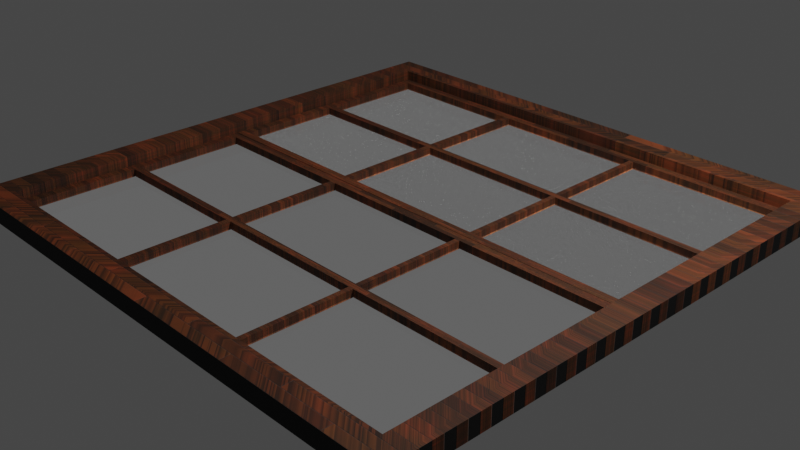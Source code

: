 # Source: window.blend  (saved by Blender 2.93.20; exported with 4.5.12 LTS)
import bpy
from mathutils import Matrix  # noqa: F401  (used for matrix-valued properties, if any)

bpy.ops.wm.read_factory_settings(use_empty=True)
scene = bpy.context.scene
scene.name = 'Scene'

# ---- collections
col_collection = bpy.data.collections.new('Collection'); scene.collection.children.link(col_collection)

# ---- materials (node trees are filled in below, after node groups)
mat_wood = bpy.data.materials.new('wood')
mat_wood.alpha_threshold = 0.0
mat_wood.use_transparent_shadow = False
mat_wood.diffuse_color = (0.4309, 0.1557, 0.08614, 1.0)
mat_wood.roughness = 0.5
mat_glow_glass = bpy.data.materials.new('Glow Glass')
mat_glow_glass.surface_render_method = 'BLENDED'
mat_glow_glass.blend_method = 'BLEND'
mat_glow_glass.use_raytrace_refraction = True
mat_glow_glass.use_screen_refraction = True
mat_glow_glass.use_sss_translucency = True
mat_glow_glass.refraction_depth = 0.1
mat_glow_glass.thickness_mode = 'SLAB'
mat_glow_glass.use_thickness_from_shadow = True
mat_glow_glass.roughness = 0.25

# ---- node groups
ng_math_root = bpy.data.node_groups.new('Math.Root', 'ShaderNodeTree')
_s = ng_math_root.interface.new_socket(name='Value', in_out='OUTPUT', socket_type='NodeSocketFloat')
_s.min_value = 0.0
_s.max_value = 0.0
_s = ng_math_root.interface.new_socket(name='Value', in_out='INPUT', socket_type='NodeSocketFloat')
_s.default_value = 0.5
_s.min_value = -1e+04
_s.max_value = 1e+04
_s = ng_math_root.interface.new_socket(name='Root', in_out='INPUT', socket_type='NodeSocketFloat')
_s.default_value = 0.5
_s.min_value = -1e+04
_s.max_value = 1e+04
_N = ng_math_root.nodes; _L = ng_math_root.links
n0 = _N.new('ShaderNodeMath'); n0.name = 'Math.001'; n0.location = (-109, -59)
n0.operation = 'DIVIDE'
n0.inputs[0].default_value = 1.0
n0.inputs[2].default_value = 0.0
n1 = _N.new('ShaderNodeMath'); n1.name = 'Math.002'; n1.location = (109, 59)
n1.operation = 'POWER'
n1.inputs[2].default_value = 0.0
n2 = _N.new('NodeGroupOutput'); n2.name = 'Group Output'; n2.location = (309, 0)
n3 = _N.new('NodeGroupInput'); n3.name = 'Group Input'; n3.location = (-309, 0)
_L.new(n0.outputs[0], n1.inputs[1])
_L.new(n3.outputs[0], n1.inputs[0])
_L.new(n3.outputs[1], n0.inputs[1])
_L.new(n1.outputs[0], n2.inputs[0])
n2.is_active_output = True
ng_pbr_fresnel = bpy.data.node_groups.new('PBR.Fresnel', 'ShaderNodeTree')
_s = ng_pbr_fresnel.interface.new_socket(name='Output', in_out='OUTPUT', socket_type='NodeSocketFloat')
_s = ng_pbr_fresnel.interface.new_socket(name='Fresnel Power', in_out='INPUT', socket_type='NodeSocketFloat')
_s.default_value = 5.0
_s.min_value = -1e+04
_s.max_value = 1e+04
_s = ng_pbr_fresnel.interface.new_socket(name='F-0', in_out='INPUT', socket_type='NodeSocketFloat')
_s.default_value = 0.04
_s.min_value = 0.0
_s.max_value = 1.0
_s = ng_pbr_fresnel.interface.new_socket(name='Roughness', in_out='INPUT', socket_type='NodeSocketFloat')
_s.min_value = 0.0
_s.max_value = 1.0
_s = ng_pbr_fresnel.interface.new_socket(name='Normal', in_out='INPUT', socket_type='NodeSocketVector')
_s.min_value = 0.0
_s.max_value = -1.0
_s.hide_value = True
_N = ng_pbr_fresnel.nodes; _L = ng_pbr_fresnel.links
n0 = _N.new('NodeReroute'); n0.name = 'Reroute.002'; n0.location = (15, -71)
n0.width = 16
n0.socket_idname = 'NodeSocketFloat'
n1 = _N.new('ShaderNodeMath'); n1.name = 'Math'; n1.location = (-48, 146)
n1.operation = 'POWER'
n1.inputs[2].default_value = 0.0
n2 = _N.new('ShaderNodeMix'); n2.name = 'Mix'; n2.location = (198, -21)
n2.hide = True
n2.data_type = 'RGBA'
n2.inputs[7].default_value = (1.0, 1.0, 1.0, 1.0)
n3 = _N.new('ShaderNodeMix'); n3.name = 'Mix.001'; n3.location = (325, -54)
n3.hide = True
n3.data_type = 'RGBA'
n4 = _N.new('ShaderNodeGroup'); n4.name = 'Group'; n4.location = (97, -146)
n4.node_tree = ng_math_root
n5 = _N.new('NodeGroupOutput'); n5.name = 'Group Output'; n5.location = (507, -33)
n6 = _N.new('ShaderNodeLayerWeight'); n6.name = 'Layer Weight'; n6.location = (-254, 93)
n7 = _N.new('NodeGroupInput'); n7.name = 'Group Input'; n7.location = (-458, -105)
_L.new(n6.outputs[1], n1.inputs[0])
_L.new(n1.outputs[0], n2.inputs[0])
_L.new(n2.outputs[2], n3.inputs[6])
_L.new(n4.outputs[0], n3.inputs[0])
_L.new(n0.outputs[0], n2.inputs[6])
_L.new(n0.outputs[0], n3.inputs[7])
_L.new(n7.outputs[1], n0.inputs[0])
_L.new(n7.outputs[2], n4.inputs[0])
_L.new(n7.outputs[0], n1.inputs[1])
_L.new(n7.outputs[0], n4.inputs[1])
_L.new(n3.outputs[2], n5.inputs[0])
_L.new(n7.outputs[3], n6.inputs[1])
n5.is_active_output = True
ng_specularlayer = bpy.data.node_groups.new('SpecularLayer', 'ShaderNodeTree')
_s = ng_specularlayer.interface.new_socket(name='Shader', in_out='OUTPUT', socket_type='NodeSocketShader')
_s = ng_specularlayer.interface.new_socket(name='Shader', in_out='INPUT', socket_type='NodeSocketShader')
_s = ng_specularlayer.interface.new_socket(name='Roughness', in_out='INPUT', socket_type='NodeSocketFloat')
_s.min_value = 0.0
_s.max_value = 1.0
_s = ng_specularlayer.interface.new_socket(name='Normal', in_out='INPUT', socket_type='NodeSocketVector')
_s.min_value = 0.0
_s.max_value = -1.0
_s.hide_value = True
_N = ng_specularlayer.nodes; _L = ng_specularlayer.links
n0 = _N.new('ShaderNodeBsdfAnisotropic'); n0.name = 'Glossy BSDF'; n0.location = (-136, -55)
n0.distribution = 'GGX'
n0.inputs[0].default_value = (1.0, 1.0, 1.0, 1.0)
n1 = _N.new('NodeReroute'); n1.name = 'Reroute'; n1.location = (-170, -102)
n1.width = 16
n1.socket_idname = 'NodeSocketVector'
n2 = _N.new('NodeReroute'); n2.name = 'Reroute.001'; n2.location = (-169, -70)
n2.width = 16
n2.socket_idname = 'NodeSocketFloat'
n3 = _N.new('NodeGroupOutput'); n3.name = 'Group Output'; n3.location = (224, -1)
n4 = _N.new('ShaderNodeMixShader'); n4.name = 'Mix Shader'; n4.location = (77, -22)
n4.hide = True
n5 = _N.new('ShaderNodeGroup'); n5.name = 'Group.001'; n5.location = (-136, 127)
n5.width = 145
n5.node_tree = ng_pbr_fresnel
n5.inputs[0].default_value = 5.0
n5.inputs[1].default_value = 0.04
n6 = _N.new('NodeGroupInput'); n6.name = 'Group Input'; n6.location = (-382, 0)
n7 = _N.new('ShaderNodeMath'); n7.name = 'Math'; n7.location = (-153, -63)
n7.operation = 'POWER'
_L.new(n4.outputs[0], n3.inputs[0])
_L.new(n5.outputs[0], n4.inputs[0])
_L.new(n0.outputs[0], n4.inputs[2])
_L.new(n2.outputs[0], n5.inputs[2])
_L.new(n1.outputs[0], n5.inputs[3])
_L.new(n1.outputs[0], n0.inputs[4])
_L.new(n6.outputs[2], n1.inputs[0])
_L.new(n6.outputs[1], n2.inputs[0])
_L.new(n6.outputs[0], n4.inputs[1])
_L.new(n2.outputs[0], n7.inputs[0])
_L.new(n7.outputs[0], n0.inputs[1])
n3.is_active_output = True
ng_pbr__specular_setup = bpy.data.node_groups.new('PBR (Specular Setup)', 'ShaderNodeTree')
_s = ng_pbr__specular_setup.interface.new_socket(name='Shader', in_out='OUTPUT', socket_type='NodeSocketShader')
_s = ng_pbr__specular_setup.interface.new_socket(name='Volume', in_out='OUTPUT', socket_type='NodeSocketShader')
_s = ng_pbr__specular_setup.interface.new_socket(name='Base Color', in_out='INPUT', socket_type='NodeSocketColor')
_s.default_value = (1.0, 1.0, 1.0, 1.0)
_s = ng_pbr__specular_setup.interface.new_socket(name='Use Specular %', in_out='INPUT', socket_type='NodeSocketFloat')
_s.subtype = 'FACTOR'
_s.min_value = 0.0
_s.max_value = 100.0
_s = ng_pbr__specular_setup.interface.new_socket(name='Specular Color', in_out='INPUT', socket_type='NodeSocketColor')
_s.default_value = (1.0, 1.0, 1.0, 1.0)
_s = ng_pbr__specular_setup.interface.new_socket(name='Use Refraction %', in_out='INPUT', socket_type='NodeSocketFloat')
_s.subtype = 'FACTOR'
_s.min_value = 0.0
_s.max_value = 100.0
_s = ng_pbr__specular_setup.interface.new_socket(name='Refraction Color', in_out='INPUT', socket_type='NodeSocketColor')
_s.default_value = (1.0, 1.0, 1.0, 1.0)
_s = ng_pbr__specular_setup.interface.new_socket(name='IOR', in_out='INPUT', socket_type='NodeSocketFloat')
_s.default_value = 1.45
_s.min_value = 1.0
_s.max_value = 2.42
_s = ng_pbr__specular_setup.interface.new_socket(name='Roughness %', in_out='INPUT', socket_type='NodeSocketFloat')
_s.subtype = 'FACTOR'
_s.min_value = 0.0
_s.max_value = 100.0
_s = ng_pbr__specular_setup.interface.new_socket(name='Normal', in_out='INPUT', socket_type='NodeSocketVector')
_s.min_value = 0.0
_s.max_value = -1.0
_s.hide_value = True
_s = ng_pbr__specular_setup.interface.new_socket(name='Coat Roughness %', in_out='INPUT', socket_type='NodeSocketFloat')
_s.subtype = 'FACTOR'
_s.min_value = 0.0
_s.max_value = 100.0
_s = ng_pbr__specular_setup.interface.new_socket(name='Coat Normal', in_out='INPUT', socket_type='NodeSocketVector')
_s.min_value = 0.0
_s.max_value = -1.0
_s.hide_value = True
_s = ng_pbr__specular_setup.interface.new_socket(name='Volume Color', in_out='INPUT', socket_type='NodeSocketColor')
_s.default_value = (1.0, 1.0, 1.0, 1.0)
_s = ng_pbr__specular_setup.interface.new_socket(name='Volume Density %', in_out='INPUT', socket_type='NodeSocketFloat')
_s.subtype = 'FACTOR'
_s.min_value = 0.0
_s.max_value = 100.0
_N = ng_pbr__specular_setup.nodes; _L = ng_pbr__specular_setup.links
n0 = _N.new('ShaderNodeMath'); n0.name = 'Math.002'; n0.location = (-831, 3)
n0.label = 'Percent'
n0.hide = True
n0.operation = 'DIVIDE'
n0.inputs[1].default_value = 100.0
n0.inputs[2].default_value = 0.0
n1 = _N.new('ShaderNodeBsdfRefraction'); n1.name = 'Refraction BSDF'; n1.location = (-605, 101)
n1.width = 160
n2 = _N.new('ShaderNodeBsdfDiffuse'); n2.name = 'Diffuse BSDF'; n2.location = (-605, 403)
n2.width = 160
n3 = _N.new('ShaderNodeBsdfAnisotropic'); n3.name = 'Glossy BSDF'; n3.location = (-605, 262)
n3.width = 160
n3.distribution = 'GGX'
n4 = _N.new('NodeReroute'); n4.name = 'Reroute.002'; n4.location = (-719, 36)
n4.width = 16
n4.socket_idname = 'NodeSocketFloat'
n5 = _N.new('NodeReroute'); n5.name = 'Reroute'; n5.location = (-719, -71)
n5.width = 16
n5.socket_idname = 'NodeSocketFloat'
n6 = _N.new('NodeReroute'); n6.name = 'Reroute.004'; n6.location = (-719, -114)
n6.width = 16
n6.socket_idname = 'NodeSocketFloat'
n7 = _N.new('ShaderNodeMixShader'); n7.name = 'Specular Factor'; n7.location = (-403, 101)
n7.label = 'Specular Factor'
n8 = _N.new('ShaderNodeGroup'); n8.name = 'Group'; n8.location = (0, 101)
n8.width = 163
n8.node_tree = ng_specularlayer
n9 = _N.new('ShaderNodeMixShader'); n9.name = 'Refraction Factor'; n9.location = (-202, 101)
n9.label = 'Refraction Factor'
n10 = _N.new('NodeReroute'); n10.name = 'Reroute.001'; n10.location = (-719, -8)
n10.width = 16
n10.socket_idname = 'NodeSocketFloat'
n11 = _N.new('ShaderNodeMath'); n11.name = 'Math'; n11.location = (-830, -61)
n11.label = 'Percent'
n11.hide = True
n11.operation = 'DIVIDE'
n11.inputs[1].default_value = 100.0
n11.inputs[2].default_value = 0.0
n12 = _N.new('ShaderNodeMath'); n12.name = 'Math.001'; n12.location = (-829, 47)
n12.label = 'Percent'
n12.hide = True
n12.operation = 'DIVIDE'
n12.inputs[1].default_value = 100.0
n12.inputs[2].default_value = 0.0
n13 = _N.new('ShaderNodeMath'); n13.name = 'Math.004'; n13.location = (-830, -104)
n13.label = 'Percent'
n13.hide = True
n13.operation = 'DIVIDE'
n13.inputs[1].default_value = 100.0
n13.inputs[2].default_value = 0.0
n14 = _N.new('ShaderNodeVolumeAbsorption'); n14.name = 'Volume Absorption'; n14.location = (-605, -101)
n15 = _N.new('NodeGroupInput'); n15.name = 'Group Input'; n15.location = (-1008, 101)
n16 = _N.new('NodeReroute'); n16.name = 'Reroute.003'; n16.location = (-719, -177)
n16.width = 16
n16.socket_idname = 'NodeSocketFloat'
n17 = _N.new('ShaderNodeMath'); n17.name = 'Math.003'; n17.location = (-830, -167)
n17.label = 'Percent'
n17.hide = True
n17.operation = 'DIVIDE'
n17.inputs[1].default_value = 100.0
n17.inputs[2].default_value = 0.0
n18 = _N.new('NodeGroupOutput'); n18.name = 'Group Output'; n18.location = (229, 98)
n19 = _N.new('ShaderNodeMath'); n19.name = 'Math.005'; n19.location = (-662, 15)
n19.operation = 'POWER'
n20 = _N.new('ShaderNodeMath'); n20.name = 'Math.006'; n20.location = (-662, 96)
n20.operation = 'POWER'
_L.new(n9.outputs[0], n8.inputs[0])
_L.new(n15.outputs[7], n2.inputs[2])
_L.new(n15.outputs[2], n3.inputs[0])
_L.new(n15.outputs[0], n2.inputs[0])
_L.new(n15.outputs[7], n3.inputs[4])
_L.new(n15.outputs[7], n1.inputs[3])
_L.new(n15.outputs[9], n8.inputs[2])
_L.new(n2.outputs[0], n7.inputs[1])
_L.new(n1.outputs[0], n9.inputs[2])
_L.new(n7.outputs[0], n9.inputs[1])
_L.new(n3.outputs[0], n7.inputs[2])
_L.new(n15.outputs[5], n1.inputs[2])
_L.new(n15.outputs[4], n1.inputs[0])
_L.new(n5.outputs[0], n2.inputs[1])
_L.new(n12.outputs[0], n4.inputs[0])
_L.new(n17.outputs[0], n16.inputs[0])
_L.new(n11.outputs[0], n5.inputs[0])
_L.new(n4.outputs[0], n7.inputs[0])
_L.new(n0.outputs[0], n10.inputs[0])
_L.new(n13.outputs[0], n6.inputs[0])
_L.new(n6.outputs[0], n8.inputs[1])
_L.new(n10.outputs[0], n9.inputs[0])
_L.new(n15.outputs[1], n12.inputs[0])
_L.new(n15.outputs[3], n0.inputs[0])
_L.new(n15.outputs[6], n11.inputs[0])
_L.new(n15.outputs[8], n13.inputs[0])
_L.new(n15.outputs[10], n14.inputs[0])
_L.new(n15.outputs[11], n17.inputs[0])
_L.new(n16.outputs[0], n14.inputs[1])
_L.new(n8.outputs[0], n18.inputs[0])
_L.new(n14.outputs[0], n18.inputs[1])
_L.new(n5.outputs[0], n19.inputs[0])
_L.new(n19.outputs[0], n1.inputs[1])
_L.new(n5.outputs[0], n20.inputs[0])
_L.new(n20.outputs[0], n3.inputs[1])
n18.is_active_output = True
ng_wood_texture = bpy.data.node_groups.new('Wood Texture', 'ShaderNodeTree')
_s = ng_wood_texture.interface.new_socket(name='Color', in_out='OUTPUT', socket_type='NodeSocketColor')
_s.default_value = (0.0, 0.0, 0.0, 0.0)
_s = ng_wood_texture.interface.new_socket(name='Bump', in_out='OUTPUT', socket_type='NodeSocketVector')
_s.min_value = 0.0
_s.max_value = 0.0
_s = ng_wood_texture.interface.new_socket(name='Dirt', in_out='INPUT', socket_type='NodeSocketFloat')
_s.subtype = 'FACTOR'
_s.default_value = 1.0
_s.min_value = 0.0
_s.max_value = 1.0
_s = ng_wood_texture.interface.new_socket(name='Planks', in_out='INPUT', socket_type='NodeSocketFloat')
_s.subtype = 'FACTOR'
_s.min_value = 0.0
_s.max_value = 1.0
_N = ng_wood_texture.nodes; _L = ng_wood_texture.links
n0 = _N.new('ShaderNodeMix'); n0.name = 'Mix.001'; n0.location = (147, 52)
n0.hide = True
n0.data_type = 'RGBA'
n0.blend_type = 'DODGE'
n1 = _N.new('NodeGroupOutput'); n1.name = 'Group Output'; n1.location = (951, 18)
n2 = _N.new('ShaderNodeTexCoord'); n2.name = 'Texture Coordinate'; n2.location = (-722, 222)
n3 = _N.new('ShaderNodeValToRGB'); n3.name = 'ColorRamp.001'; n3.location = (1, 84)
n3.hide = True
while len(n3.color_ramp.elements) > 1: n3.color_ramp.elements.remove(n3.color_ramp.elements[-1])
n3.color_ramp.elements[0].position = 0.0; n3.color_ramp.elements[0].color = (0.03423, 0.0101, 0.003883, 1.0)
_e = n3.color_ramp.elements.new(0.04067); _e.color = (0.2327, 0.05816, 0.01663, 1.0)
_e = n3.color_ramp.elements.new(0.1774); _e.color = (0.07336, 0.02137, 0.006384, 1.0)
_e = n3.color_ramp.elements.new(0.2093); _e.color = (0.2087, 0.05926, 0.01438, 1.0)
_e = n3.color_ramp.elements.new(0.3324); _e.color = (0.08101, 0.02333, 0.005606, 1.0)
_e = n3.color_ramp.elements.new(0.3594); _e.color = (0.1533, 0.045, 0.01067, 1.0)
_e = n3.color_ramp.elements.new(0.4951); _e.color = (0.06267, 0.02125, 0.005848, 1.0)
_e = n3.color_ramp.elements.new(0.5172); _e.color = (0.1794, 0.0569, 0.01213, 1.0)
_e = n3.color_ramp.elements.new(0.6441); _e.color = (0.04605, 0.0144, 0.002863, 1.0)
_e = n3.color_ramp.elements.new(0.6654); _e.color = (0.1701, 0.05495, 0.01158, 1.0)
_e = n3.color_ramp.elements.new(0.7959); _e.color = (0.04417, 0.01735, 0.00475, 1.0)
_e = n3.color_ramp.elements.new(0.8302); _e.color = (0.147, 0.04374, 0.01033, 1.0)
_e = n3.color_ramp.elements.new(0.9214); _e.color = (0.02933, 0.01055, 0.003547, 1.0)
_e = n3.color_ramp.elements.new(0.9413); _e.color = (0.1617, 0.047, 0.01068, 1.0)
n4 = _N.new('ShaderNodeValToRGB'); n4.name = 'ColorRamp.004'; n4.location = (9, 26)
n4.hide = True
while len(n4.color_ramp.elements) > 1: n4.color_ramp.elements.remove(n4.color_ramp.elements[-1])
n4.color_ramp.elements[0].position = 0.3057; n4.color_ramp.elements[0].color = (0.03173, 0.1249, 0.01327, 1.0)
_e = n4.color_ramp.elements.new(0.786); _e.color = (0.6152, 0.2719, 0.047, 1.0)
n5 = _N.new('ShaderNodeTexNoise'); n5.name = 'Noise Texture.001'; n5.location = (-119, 8)
n5.label = 'Dirt'
n5.hide = True
n5.inputs[2].default_value = 10.4
n5.inputs[3].default_value = 16.0
n6 = _N.new('ShaderNodeValToRGB'); n6.name = 'ColorRamp'; n6.location = (-119, 89)
n6.width = 320
n6.hide = True
while len(n6.color_ramp.elements) > 1: n6.color_ramp.elements.remove(n6.color_ramp.elements[-1])
n6.color_ramp.elements[0].position = 0.1853; n6.color_ramp.elements[0].color = (0.0, 0.0, 0.0, 1.0)
_e = n6.color_ramp.elements.new(0.2049); _e.color = (1.0, 1.0, 1.0, 1.0)
_e = n6.color_ramp.elements.new(0.2271); _e.color = (0.0, 0.0, 0.0, 1.0)
_e = n6.color_ramp.elements.new(0.2445); _e.color = (1.0, 1.0, 1.0, 1.0)
_e = n6.color_ramp.elements.new(0.2587); _e.color = (1.0, 1.0, 1.0, 1.0)
_e = n6.color_ramp.elements.new(0.2601); _e.color = (0.0, 0.0, 0.0, 1.0)
_e = n6.color_ramp.elements.new(0.2751); _e.color = (1.0, 1.0, 1.0, 1.0)
_e = n6.color_ramp.elements.new(0.2863); _e.color = (0.0, 0.0, 0.0, 1.0)
_e = n6.color_ramp.elements.new(0.3006); _e.color = (1.0, 1.0, 1.0, 1.0)
_e = n6.color_ramp.elements.new(0.3195); _e.color = (0.0, 0.0, 0.0, 1.0)
_e = n6.color_ramp.elements.new(0.3384); _e.color = (1.0, 1.0, 1.0, 1.0)
_e = n6.color_ramp.elements.new(0.3539); _e.color = (0.0, 0.0, 0.0, 1.0)
_e = n6.color_ramp.elements.new(0.3761); _e.color = (1.0, 1.0, 1.0, 1.0)
_e = n6.color_ramp.elements.new(0.3932); _e.color = (0.0, 0.0, 0.0, 1.0)
_e = n6.color_ramp.elements.new(0.4103); _e.color = (1.0, 1.0, 1.0, 1.0)
_e = n6.color_ramp.elements.new(0.4427); _e.color = (0.0, 0.0, 0.0, 1.0)
_e = n6.color_ramp.elements.new(0.4687); _e.color = (1.0, 1.0, 1.0, 1.0)
_e = n6.color_ramp.elements.new(0.4983); _e.color = (0.0, 0.0, 0.0, 1.0)
_e = n6.color_ramp.elements.new(0.528); _e.color = (1.0, 1.0, 1.0, 1.0)
_e = n6.color_ramp.elements.new(0.5576); _e.color = (0.0, 0.0, 0.0, 1.0)
_e = n6.color_ramp.elements.new(0.5872); _e.color = (1.0, 1.0, 1.0, 1.0)
_e = n6.color_ramp.elements.new(0.62); _e.color = (0.0, 0.0, 0.0, 1.0)
_e = n6.color_ramp.elements.new(0.656); _e.color = (1.0, 1.0, 1.0, 1.0)
_e = n6.color_ramp.elements.new(0.6888); _e.color = (0.0, 0.0, 0.0, 1.0)
_e = n6.color_ramp.elements.new(0.7216); _e.color = (1.0, 1.0, 1.0, 1.0)
_e = n6.color_ramp.elements.new(0.7544); _e.color = (0.0, 0.0, 0.0, 1.0)
_e = n6.color_ramp.elements.new(0.7872); _e.color = (1.0, 1.0, 1.0, 1.0)
_e = n6.color_ramp.elements.new(0.8264); _e.color = (0.0, 0.0, 0.0, 1.0)
_e = n6.color_ramp.elements.new(0.8688); _e.color = (1.0, 1.0, 1.0, 1.0)
_e = n6.color_ramp.elements.new(0.9016); _e.color = (0.0, 0.0, 0.0, 1.0)
_e = n6.color_ramp.elements.new(0.9472); _e.color = (1.0, 1.0, 1.0, 1.0)
_e = n6.color_ramp.elements.new(1.0); _e.color = (0.0, 0.0, 0.0, 1.0)
n7 = _N.new('ShaderNodeTexNoise'); n7.name = 'Noise Texture'; n7.location = (-230, 112)
n7.label = 'Wood'
n7.hide = True
n7.inputs[2].default_value = 12.7
n7.inputs[3].default_value = 16.0
n8 = _N.new('ShaderNodeMapping'); n8.name = 'Mapping'; n8.location = (-333, 138)
n8.hide = True
n8.vector_type = 'TEXTURE'
n8.inputs[3].default_value = (8.9, 1.0, 1.0)
n9 = _N.new('ShaderNodeMix'); n9.name = 'Mix.004'; n9.location = (-426, 161)
n9.hide = True
n9.data_type = 'RGBA'
n10 = _N.new('ShaderNodeMix'); n10.name = 'Mix'; n10.location = (285, 8)
n10.hide = True
n10.data_type = 'RGBA'
n10.blend_type = 'MULTIPLY'
n11 = _N.new('ShaderNodeValToRGB'); n11.name = 'ColorRamp.003'; n11.location = (399, -11)
n11.hide = True
while len(n11.color_ramp.elements) > 1: n11.color_ramp.elements.remove(n11.color_ramp.elements[-1])
n11.color_ramp.elements[0].position = 0.0; n11.color_ramp.elements[0].color = (0.0, 0.0, 0.0, 1.0)
_e = n11.color_ramp.elements.new(0.1561); _e.color = (0.05761, 0.05761, 0.05761, 1.0)
_e = n11.color_ramp.elements.new(0.1987); _e.color = (0.5, 0.5, 0.5, 1.0)
_e = n11.color_ramp.elements.new(1.0); _e.color = (1.0, 1.0, 1.0, 1.0)
n12 = _N.new('ShaderNodeValToRGB'); n12.name = 'ColorRamp.002'; n12.location = (420, -102)
n12.hide = True
while len(n12.color_ramp.elements) > 1: n12.color_ramp.elements.remove(n12.color_ramp.elements[-1])
n12.color_ramp.elements[0].position = 0.0; n12.color_ramp.elements[0].color = (1.0, 1.0, 1.0, 1.0)
_e = n12.color_ramp.elements.new(0.1703); _e.color = (0.0, 0.0, 0.0, 1.0)
n13 = _N.new('ShaderNodeMix'); n13.name = 'Mix.002'; n13.location = (539, -42)
n13.hide = True
n13.data_type = 'RGBA'
n14 = _N.new('ShaderNodeMix'); n14.name = 'Mix.003'; n14.location = (662, -80)
n14.hide = True
n14.data_type = 'RGBA'
n14.blend_type = 'MULTIPLY'
n15 = _N.new('ShaderNodeBump'); n15.name = 'Bump.001'; n15.location = (796, -32)
n15.hide = True
n15.inputs[0].default_value = 0.5
n15.inputs[1].default_value = 0.1
n15.inputs[2].default_value = 1.0
n16 = _N.new('ShaderNodeMath'); n16.name = 'Math'; n16.location = (-538, 188)
n16.label = '/2'
n16.hide = True
n16.operation = 'DIVIDE'
n16.inputs[1].default_value = 2.0
n16.inputs[2].default_value = 0.0
n17 = _N.new('ShaderNodeMath'); n17.name = 'Math.001'; n17.location = (254, -34)
n17.label = '/2'
n17.hide = True
n17.operation = 'DIVIDE'
n17.inputs[1].default_value = 2.0
n17.inputs[2].default_value = 0.0
n18 = _N.new('ShaderNodeMath'); n18.name = 'Math.002'; n18.location = (263, -73)
n18.label = '/2'
n18.hide = True
n18.operation = 'DIVIDE'
n18.inputs[1].default_value = 2.0
n18.inputs[2].default_value = 0.0
n19 = _N.new('ShaderNodeTexBrick'); n19.name = 'Brick Texture'; n19.location = (-729, -132)
n19.inputs[2].default_value = (0.2759, 0.2759, 0.2759, 1.0)
n19.inputs[5].default_value = 0.001
n19.inputs[6].default_value = 0.0
n19.inputs[8].default_value = 1.0
n19.inputs[9].default_value = 0.1
n20 = _N.new('NodeGroupInput'); n20.name = 'Group Input'; n20.location = (-721, -18)
_L.new(n7.outputs[0], n6.inputs[0])
_L.new(n8.outputs[0], n7.inputs[0])
_L.new(n6.outputs[0], n3.inputs[0])
_L.new(n3.outputs[0], n0.inputs[6])
_L.new(n5.outputs[0], n4.inputs[0])
_L.new(n4.outputs[0], n0.inputs[7])
_L.new(n20.outputs[0], n0.inputs[0])
_L.new(n0.outputs[2], n10.inputs[6])
_L.new(n19.outputs[0], n10.inputs[7])
_L.new(n19.outputs[1], n12.inputs[0])
_L.new(n11.outputs[0], n13.inputs[6])
_L.new(n10.outputs[2], n11.inputs[0])
_L.new(n15.outputs[0], n1.inputs[1])
_L.new(n13.outputs[2], n14.inputs[6])
_L.new(n12.outputs[0], n13.inputs[7])
_L.new(n10.outputs[2], n1.inputs[0])
_L.new(n14.outputs[2], n15.inputs[3])
_L.new(n12.outputs[0], n14.inputs[7])
_L.new(n9.outputs[2], n8.inputs[0])
_L.new(n2.outputs[2], n9.inputs[6])
_L.new(n19.outputs[0], n9.inputs[7])
_L.new(n16.outputs[0], n9.inputs[0])
_L.new(n20.outputs[1], n10.inputs[0])
_L.new(n20.outputs[1], n18.inputs[0])
_L.new(n20.outputs[1], n17.inputs[0])
_L.new(n17.outputs[0], n13.inputs[0])
_L.new(n18.outputs[0], n14.inputs[0])
_L.new(n20.outputs[1], n16.inputs[0])
n1.is_active_output = True

# ---- material node trees
mat_wood.use_nodes = True; mat_wood.node_tree.nodes.clear()
_N = mat_wood.node_tree.nodes; _L = mat_wood.node_tree.links
n0 = _N.new('ShaderNodeOutputMaterial'); n0.name = 'Material Output'; n0.location = (187, 284)
n1 = _N.new('NodeReroute'); n1.name = 'Reroute'; n1.location = (-119, 19)
n1.width = 16
n1.socket_idname = 'NodeSocketVector'
n2 = _N.new('ShaderNodeGroup'); n2.name = 'PBR (Specular Setup)'; n2.location = (-101, 302)
n2.label = 'PBR (Specular Setup)'
n2.width = 229
n2.node_tree = ng_pbr__specular_setup
n2.inputs[1].default_value = 0.0
n2.inputs[2].default_value = (1.0, 1.0, 1.0, 1.0)
n2.inputs[3].default_value = 0.0
n2.inputs[4].default_value = (1.0, 1.0, 1.0, 1.0)
n2.inputs[5].default_value = 1.45
n2.inputs[6].default_value = 50.0
n2.inputs[8].default_value = 50.0
n2.inputs[10].default_value = (1.0, 1.0, 1.0, 1.0)
n2.inputs[11].default_value = 0.0
n3 = _N.new('ShaderNodeGroup'); n3.name = 'Group'; n3.location = (-446, 184)
n3.node_tree = ng_wood_texture
n3.inputs[0].default_value = 1.0
n3.inputs[1].default_value = 1.0
_L.new(n3.outputs[0], n2.inputs[0])
_L.new(n1.outputs[0], n2.inputs[7])
_L.new(n1.outputs[0], n2.inputs[9])
_L.new(n3.outputs[1], n1.inputs[0])
_L.new(n2.outputs[0], n0.inputs[0])
n0.is_active_output = True
mat_glow_glass.use_nodes = True; mat_glow_glass.node_tree.nodes.clear()
_N = mat_glow_glass.node_tree.nodes; _L = mat_glow_glass.node_tree.links
n0 = _N.new('ShaderNodeOutputMaterial'); n0.name = 'Material Output'; n0.location = (-154, -168)
n1 = _N.new('ShaderNodeMixShader'); n1.name = 'Mix Shader'; n1.location = (-634, -168)
n2 = _N.new('ShaderNodeBsdfTransparent'); n2.name = 'Transparent BSDF'; n2.location = (-974, -531)
n3 = _N.new('ShaderNodeAddShader'); n3.name = 'Add Shader'; n3.location = (-394, -168)
n4 = _N.new('ShaderNodeBsdfTransparent'); n4.name = 'Transparent BSDF.001'; n4.location = (-634, -307)
n5 = _N.new('ShaderNodeFresnel'); n5.name = 'Fresnel'; n5.location = (-1191, -168)
n5.width = 116
n5.inputs[0].default_value = 1.45
n6 = _N.new('ShaderNodeRGBCurve'); n6.name = 'RGB Curves'; n6.location = (-974, -168)
_c = n6.mapping.curves[3]
while len(_c.points) > 2: _c.points.remove(_c.points[-1])
_c.points[0].location = (0.0, 0.0); _c.points[0].handle_type = 'AUTO'
_c.points[1].location = (0.55455, 0.4875); _c.points[1].handle_type = 'AUTO'
_p = _c.points.new(1.0, 1.0); _p.handle_type = 'AUTO'
n6.mapping.update()
n7 = _N.new('ShaderNodeBsdfPrincipled'); n7.name = 'Principled BSDF'; n7.location = (-974, -627)
n7.distribution = 'GGX'
n7.subsurface_method = 'BURLEY'
n7.inputs[0].default_value = (0.8623, 0.8623, 0.8623, 1.0)
n7.inputs[1].default_value = 1.0
n7.inputs[2].default_value = 0.0
n7.inputs[3].default_value = 1.45
n7.inputs[27].default_value = (0.0, 0.0, 0.0, 1.0)
n7.inputs[28].default_value = 1.0
_L.new(n7.outputs[0], n1.inputs[2])
_L.new(n2.outputs[0], n1.inputs[1])
_L.new(n5.outputs[0], n6.inputs[1])
_L.new(n6.outputs[0], n1.inputs[0])
_L.new(n1.outputs[0], n3.inputs[0])
_L.new(n4.outputs[0], n3.inputs[1])
_L.new(n3.outputs[0], n0.inputs[0])
n0.is_active_output = True

# ---- world
world_world = bpy.data.worlds.new('World'); scene.world = world_world
world_world.use_nodes = True; world_world.node_tree.nodes.clear()
_N = world_world.node_tree.nodes; _L = world_world.node_tree.links
n0 = _N.new('ShaderNodeOutputWorld'); n0.name = 'World Output'; n0.location = (300, 300)
n1 = _N.new('ShaderNodeBackground'); n1.name = 'Background'; n1.location = (10, 300)
n1.inputs[0].default_value = (0.05088, 0.05088, 0.05088, 1.0)
_L.new(n1.outputs[0], n0.inputs[0])
n0.is_active_output = True
world_world.color = (0.05088, 0.05088, 0.05088)
world_world.use_sun_shadow = False
world_world.sun_shadow_jitter_overblur = 0.0

# ---- cameras
cam_camera = bpy.data.cameras.new('Camera')
cam_camera.clip_end = 100.0
cam_camera.ortho_scale = 7.314

# ---- lights
light_light = bpy.data.lights.new('Light', 'POINT')
light_light.transmission_factor = 0.0
light_light.energy = 1000.0
light_light.shadow_soft_size = 0.1
light_light.shadow_maximum_resolution = 0.006
light_light.use_absolute_resolution = True

# ---- meshes
me_plane = bpy.data.meshes.new('Plane')
me_plane.from_pydata([(-1.0, -1.0, 0.0), (1.0, -1.0, 0.0), (-1.0, 1.0, 0.0), (1.0, 1.0, 0.0), (-1.0, -1.0, 0.0), (1.0, -1.0, 0.0), (-1.0, 1.0, 0.0), (1.0, 1.0, 0.0), (-0.906, 0.906, 0.0), (-0.906, -0.906, 0.0), (0.906, -0.906, 0.0), (0.906, 0.906, 0.0), (-1.0, -1.0, 0.06619), (1.0, -1.0, 0.06619), (-1.0, 1.0, 0.06619), (1.0, 1.0, 0.06619), (-0.906, 0.906, 0.06619), (-0.906, -0.906, 0.06619), (0.906, -0.906, 0.06619), (0.906, 0.906, 0.06619), (0.906, -0.0006476, 0.0), (1.0, -0.0007148, 0.06619), (0.906, -0.0006476, 0.06619), (-0.906, -0.002443, 0.0), (-1.0, -0.002696, 0.06619), (-0.906, -0.002443, 0.06619)], [], [(24, 12, 17, 25), (5, 7, 11, 20, 10), (1, 3, 7, 5), (2, 0, 4, 6), (3, 2, 6, 7), (0, 1, 5, 4), (21, 15, 19, 22), (6, 4, 9, 23, 8), (7, 6, 8, 11), (4, 5, 10, 9), (15, 14, 16, 19), (12, 13, 18, 17), (22, 18, 10, 20), (15, 21, 13, 5, 7), (18, 17, 9, 10), (13, 12, 4, 5), (12, 24, 14, 6, 4), (25, 16, 8, 23), (16, 19, 11, 8), (14, 15, 7, 6), (19, 22, 20, 11), (13, 21, 22, 18), (17, 25, 23, 9), (14, 24, 25, 16)])
_uv = me_plane.uv_layers.new(name='UVMap')
_uv.uv.foreach_set('vector', [0.0, 0.4987, 0.0, 0.0, 0.0, 0.0, 0.0, 0.4987, 1.0, 0.0, 1.0, 1.0, 1.0, 1.0, 1.0, 0.4996, 1.0, 0.0, 1.0, 0.0, 1.0, 1.0, 1.0, 1.0, 1.0, 0.0, 0.0, 1.0, 0.0, 0.0, 0.0, 0.0, 0.0, 1.0, 1.0, 1.0, 0.0, 1.0, 0.0, 1.0, 1.0, 1.0, 0.0, 0.0, 1.0, 0.0, 1.0, 0.0, 0.0, 0.0, 1.0, 0.4996, 1.0, 1.0, 1.0, 1.0, 1.0, 0.4996, 0.0, 1.0, 0.0, 0.0, 0.0, 0.0, 0.0, 0.4987, 0.0, 1.0, 1.0, 1.0, 0.0, 1.0, 0.0, 1.0, 1.0, 1.0, 0.0, 0.0, 1.0, 0.0, 1.0, 0.0, 0.0, 0.0, 1.0, 1.0, 0.0, 1.0, 0.0, 1.0, 1.0, 1.0, 0.0, 0.0, 1.0, 0.0, 1.0, 0.0, 0.0, 0.0, 1.0, 0.4996, 1.0, 0.0, 1.0, 0.0, 1.0, 0.4996, 1.0, 1.0, 1.0, 0.4996, 1.0, 0.0, 1.0, 0.0, 1.0, 1.0, 1.0, 0.0, 0.0, 0.0, 0.0, 0.0, 1.0, 0.0, 1.0, 0.0, 0.0, 0.0, 0.0, 0.0, 1.0, 0.0, 0.0, 0.0, 0.0, 0.4987, 0.0, 1.0, 0.0, 1.0, 0.0, 0.0, 0.0, 0.4987, 0.0, 1.0, 0.0, 1.0, 0.0, 0.4987, 0.0, 1.0, 1.0, 1.0, 1.0, 1.0, 0.0, 1.0, 0.0, 1.0, 1.0, 1.0, 1.0, 1.0, 0.0, 1.0, 1.0, 1.0, 1.0, 0.4996, 1.0, 0.4996, 1.0, 1.0, 1.0, 0.0, 1.0, 0.4996, 1.0, 0.4996, 1.0, 0.0, 0.0, 0.0, 0.0, 0.4987, 0.0, 0.4987, 0.0, 0.0, 0.0, 1.0, 0.0, 0.4987, 0.0, 0.4987, 0.0, 1.0])
me_plane.materials.append(mat_wood)
me_plane.use_remesh_fix_poles = True
me_plane.use_remesh_preserve_attributes = False
me_plane.update()
me_plane_001 = bpy.data.meshes.new('Plane.001')
me_plane_001.from_pydata([(-1.012, 1.723, -0.02718), (4.477, 1.729, -0.02718), (-1.012, 4.475, -0.02718), (4.477, 4.475, -0.02718), (-0.9074, 4.371, -0.02718), (-0.9074, 1.828, -0.02718), (4.373, 1.833, -0.02718), (4.373, 4.371, -0.02718), (0.8527, 1.829, -0.02718), (2.613, 1.831, -0.02718), (2.613, 4.371, -0.02718), (0.8527, 4.371, -0.02718), (0.818, 1.725, -0.02718), (2.648, 1.727, -0.02718), (2.648, 4.475, -0.02718), (0.818, 4.475, -0.02718), (0.782, 4.371, -0.02718), (0.7445, 4.475, -0.02718), (0.782, 1.829, -0.02718), (0.7445, 1.725, -0.02718), (2.671, 1.831, -0.02718), (2.708, 1.727, -0.02718), (2.671, 4.371, -0.02718), (2.708, 4.475, -0.02718), (-0.9074, 3.112, -0.02718), (4.373, 3.114, -0.02718), (-1.012, 3.113, -0.02718), (4.477, 3.116, -0.02718), (0.8527, 3.113, -0.02718), (2.613, 3.114, -0.02718), (0.782, 3.113, -0.02718), (2.671, 3.114, -0.02718), (-0.9074, 3.035, -0.02718), (-1.012, 3.03, -0.02718), (4.373, 3.038, -0.02718), (4.477, 3.033, -0.02718), (0.8527, 3.036, -0.02718), (2.613, 3.037, -0.02718), (0.782, 3.036, -0.02718), (2.671, 3.037, -0.02718), (-0.9074, 3.035, 0.05723), (-0.9074, 1.828, 0.05723), (2.671, 1.831, 0.05723), (4.373, 1.833, 0.05723), (4.373, 3.114, 0.05723), (4.373, 4.371, 0.05723), (0.782, 4.371, 0.05723), (-0.9074, 4.371, 0.05723), (-1.012, 3.03, 0.05723), (-1.012, 1.723, 0.05723), (2.708, 1.727, 0.05723), (4.477, 1.729, 0.05723), (4.477, 3.116, 0.05723), (4.477, 4.475, 0.05723), (0.7445, 4.475, 0.05723), (-1.012, 4.475, 0.05723), (0.782, 1.829, 0.05723), (0.8527, 1.829, 0.05723), (2.613, 1.831, 0.05723), (2.671, 4.371, 0.05723), (2.613, 4.371, 0.05723), (0.8527, 4.371, 0.05723), (0.7445, 1.725, 0.05723), (0.818, 1.725, 0.05723), (2.648, 1.727, 0.05723), (2.708, 4.475, 0.05723), (2.648, 4.475, 0.05723), (0.818, 4.475, 0.05723), (0.8527, 3.113, 0.05723), (2.613, 3.114, 0.05723), (0.782, 3.113, 0.05723), (2.671, 3.114, 0.05723), (-0.9074, 3.112, 0.05723), (4.373, 3.038, 0.05723), (-1.012, 3.113, 0.05723), (4.477, 3.033, 0.05723), (0.8527, 3.036, 0.05723), (2.613, 3.037, 0.05723), (0.782, 3.036, 0.05723), (2.671, 3.037, 0.05723)], [], [(46, 61, 67, 54), (24, 26, 2, 4), (18, 19, 0, 5), (34, 35, 1, 6), (22, 23, 3, 7), (16, 17, 15, 11), (11, 15, 14, 10), (20, 21, 13, 9), (9, 13, 12, 8), (30, 16, 11, 28), (59, 45, 53, 65), (73, 43, 51, 75), (4, 2, 17, 16), (8, 12, 19, 18), (6, 1, 21, 20), (10, 14, 23, 22), (29, 10, 22, 31), (37, 29, 31, 39), (32, 24, 30, 38), (36, 28, 29, 37), (38, 30, 28, 36), (7, 3, 27, 25), (32, 33, 26, 24), (39, 31, 25, 34), (61, 60, 66, 67), (5, 0, 33, 32), (18, 38, 36, 8), (56, 41, 49, 62), (72, 47, 55, 74), (9, 37, 39, 20), (25, 27, 35, 34), (42, 58, 64, 50), (58, 57, 63, 64), (70, 68, 61, 46), (47, 46, 54, 55), (57, 56, 62, 63), (43, 42, 50, 51), (60, 59, 65, 66), (69, 71, 59, 60), (77, 79, 71, 69), (40, 78, 70, 72), (76, 77, 69, 68), (78, 76, 68, 70), (45, 44, 52, 53), (40, 72, 74, 48), (79, 73, 44, 71), (41, 40, 48, 49), (56, 57, 76, 78), (58, 42, 79, 77), (44, 73, 75, 52), (21, 1, 51, 50), (8, 36, 76, 57), (14, 15, 67, 66), (27, 3, 53, 52), (37, 9, 58, 77), (17, 2, 55, 54), (13, 21, 50, 64), (38, 18, 56, 78), (22, 7, 45, 59), (20, 39, 79, 42), (30, 24, 72, 70), (3, 23, 65, 53), (39, 34, 73, 79), (29, 28, 68, 69), (28, 11, 61, 68), (10, 29, 69, 60), (31, 22, 59, 71), (36, 37, 77, 76), (9, 8, 57, 58), (24, 4, 47, 72), (32, 38, 78, 40), (5, 32, 40, 41), (15, 17, 54, 67), (25, 31, 71, 44), (6, 20, 42, 43), (18, 5, 41, 56), (11, 10, 60, 61), (2, 26, 74, 55), (7, 25, 44, 45), (0, 19, 62, 49), (26, 33, 48, 74), (19, 12, 63, 62), (35, 27, 52, 75), (4, 16, 46, 47), (16, 30, 70, 46), (34, 6, 43, 73), (12, 13, 64, 63), (33, 0, 49, 48), (1, 35, 75, 51), (23, 14, 66, 65)])
_uv = me_plane_001.uv_layers.new(name='UVMap')
_uv.uv.foreach_set('vector', [0.3268, 0.9621, 0.3397, 0.9621, 0.3333, 1.0, 0.32, 1.0, 0.01898, 0.5046, 0.0, 0.505, 0.0, 1.0, 0.01898, 0.9621, 0.3268, 0.03789, 0.32, 0.0, 0.0, 0.0, 0.01898, 0.03787, 0.981, 0.4766, 1.0, 0.4747, 1.0, 0.0, 0.981, 0.03793, 0.6709, 0.9621, 0.6776, 1.0, 1.0, 1.0, 0.981, 0.9621, 0.3268, 0.9621, 0.32, 1.0, 0.3333, 1.0, 0.3397, 0.9621, 0.3397, 0.9621, 0.3333, 1.0, 0.6667, 1.0, 0.6603, 0.9621, 0.6709, 0.03791, 0.6776, 0.0, 0.6667, 0.0, 0.6603, 0.03791, 0.6603, 0.03791, 0.6667, 0.0, 0.3333, 0.0, 0.3397, 0.03789, 0.3268, 0.5046, 0.3268, 0.9621, 0.3397, 0.9621, 0.3397, 0.5046, 0.6709, 0.9621, 0.981, 0.9621, 1.0, 1.0, 0.6776, 1.0, 0.981, 0.4766, 0.981, 0.03793, 1.0, 0.0, 1.0, 0.4747, 0.01898, 0.9621, 0.0, 1.0, 0.32, 1.0, 0.3268, 0.9621, 0.3397, 0.03789, 0.3333, 0.0, 0.32, 0.0, 0.3268, 0.03789, 0.981, 0.03793, 1.0, 0.0, 0.6776, 0.0, 0.6709, 0.03791, 0.6603, 0.9621, 0.6667, 1.0, 0.6776, 1.0, 0.6709, 0.9621, 0.6603, 0.5046, 0.6603, 0.9621, 0.6709, 0.9621, 0.6709, 0.5046, 0.6603, 0.4766, 0.6603, 0.5046, 0.6709, 0.5046, 0.6709, 0.4766, 0.01898, 0.4766, 0.01898, 0.5046, 0.3268, 0.5046, 0.3268, 0.4766, 0.3397, 0.4766, 0.3397, 0.5046, 0.6603, 0.5046, 0.6603, 0.4766, 0.3268, 0.4766, 0.3268, 0.5046, 0.3397, 0.5046, 0.3397, 0.4766, 0.981, 0.9621, 1.0, 1.0, 1.0, 0.505, 0.981, 0.5046, 0.01898, 0.4766, 0.0, 0.4747, 0.0, 0.505, 0.01898, 0.5046, 0.6709, 0.4766, 0.6709, 0.5046, 0.981, 0.5046, 0.981, 0.4766, 0.3397, 0.9621, 0.6603, 0.9621, 0.6667, 1.0, 0.3333, 1.0, 0.01898, 0.03787, 0.0, 0.0, 0.0, 0.4747, 0.01898, 0.4766, 0.3268, 0.03789, 0.3268, 0.4766, 0.3397, 0.4766, 0.3397, 0.03789, 0.3268, 0.03789, 0.01898, 0.03787, 0.0, 0.0, 0.32, 0.0, 0.01898, 0.5046, 0.01898, 0.9621, 0.0, 1.0, 0.0, 0.505, 0.6603, 0.03791, 0.6603, 0.4766, 0.6709, 0.4766, 0.6709, 0.03791, 0.981, 0.5046, 1.0, 0.505, 1.0, 0.4747, 0.981, 0.4766, 0.6709, 0.03791, 0.6603, 0.03791, 0.6667, 0.0, 0.6776, 0.0, 0.6603, 0.03791, 0.3397, 0.03789, 0.3333, 0.0, 0.6667, 0.0, 0.3268, 0.5046, 0.3397, 0.5046, 0.3397, 0.9621, 0.3268, 0.9621, 0.01898, 0.9621, 0.3268, 0.9621, 0.32, 1.0, 0.0, 1.0, 0.3397, 0.03789, 0.3268, 0.03789, 0.32, 0.0, 0.3333, 0.0, 0.981, 0.03793, 0.6709, 0.03791, 0.6776, 0.0, 1.0, 0.0, 0.6603, 0.9621, 0.6709, 0.9621, 0.6776, 1.0, 0.6667, 1.0, 0.6603, 0.5046, 0.6709, 0.5046, 0.6709, 0.9621, 0.6603, 0.9621, 0.6603, 0.4766, 0.6709, 0.4766, 0.6709, 0.5046, 0.6603, 0.5046, 0.01898, 0.4766, 0.3268, 0.4766, 0.3268, 0.5046, 0.01898, 0.5046, 0.3397, 0.4766, 0.6603, 0.4766, 0.6603, 0.5046, 0.3397, 0.5046, 0.3268, 0.4766, 0.3397, 0.4766, 0.3397, 0.5046, 0.3268, 0.5046, 0.981, 0.9621, 0.981, 0.5046, 1.0, 0.505, 1.0, 1.0, 0.01898, 0.4766, 0.01898, 0.5046, 0.0, 0.505, 0.0, 0.4747, 0.6709, 0.4766, 0.981, 0.4766, 0.981, 0.5046, 0.6709, 0.5046, 0.01898, 0.03787, 0.01898, 0.4766, 0.0, 0.4747, 0.0, 0.0, 0.3268, 0.03789, 0.3397, 0.03789, 0.3397, 0.4766, 0.3268, 0.4766, 0.6603, 0.03791, 0.6709, 0.03791, 0.6709, 0.4766, 0.6603, 0.4766, 0.981, 0.5046, 0.981, 0.4766, 1.0, 0.4747, 1.0, 0.505, 0.6776, 0.0, 1.0, 0.0, 1.0, 0.0, 0.6776, 0.0, 0.3397, 0.03789, 0.3397, 0.4766, 0.3397, 0.4766, 0.3397, 0.03789, 0.6667, 1.0, 0.3333, 1.0, 0.3333, 1.0, 0.6667, 1.0, 1.0, 0.505, 1.0, 1.0, 1.0, 1.0, 1.0, 0.505, 0.6603, 0.4766, 0.6603, 0.03791, 0.6603, 0.03791, 0.6603, 0.4766, 0.32, 1.0, 0.0, 1.0, 0.0, 1.0, 0.32, 1.0, 0.6667, 0.0, 0.6776, 0.0, 0.6776, 0.0, 0.6667, 0.0, 0.3268, 0.4766, 0.3268, 0.03789, 0.3268, 0.03789, 0.3268, 0.4766, 0.6709, 0.9621, 0.981, 0.9621, 0.981, 0.9621, 0.6709, 0.9621, 0.6709, 0.03791, 0.6709, 0.4766, 0.6709, 0.4766, 0.6709, 0.03791, 0.3268, 0.5046, 0.01898, 0.5046, 0.01898, 0.5046, 0.3268, 0.5046, 1.0, 1.0, 0.6776, 1.0, 0.6776, 1.0, 1.0, 1.0, 0.6709, 0.4766, 0.981, 0.4766, 0.981, 0.4766, 0.6709, 0.4766, 0.6603, 0.5046, 0.3397, 0.5046, 0.3397, 0.5046, 0.6603, 0.5046, 0.3397, 0.5046, 0.3397, 0.9621, 0.3397, 0.9621, 0.3397, 0.5046, 0.6603, 0.9621, 0.6603, 0.5046, 0.6603, 0.5046, 0.6603, 0.9621, 0.6709, 0.5046, 0.6709, 0.9621, 0.6709, 0.9621, 0.6709, 0.5046, 0.3397, 0.4766, 0.6603, 0.4766, 0.6603, 0.4766, 0.3397, 0.4766, 0.6603, 0.03791, 0.3397, 0.03789, 0.3397, 0.03789, 0.6603, 0.03791, 0.01898, 0.5046, 0.01898, 0.9621, 0.01898, 0.9621, 0.01898, 0.5046, 0.01898, 0.4766, 0.3268, 0.4766, 0.3268, 0.4766, 0.01898, 0.4766, 0.01898, 0.03787, 0.01898, 0.4766, 0.01898, 0.4766, 0.01898, 0.03787, 0.3333, 1.0, 0.32, 1.0, 0.32, 1.0, 0.3333, 1.0, 0.981, 0.5046, 0.6709, 0.5046, 0.6709, 0.5046, 0.981, 0.5046, 0.981, 0.03793, 0.6709, 0.03791, 0.6709, 0.03791, 0.981, 0.03793, 0.3268, 0.03789, 0.01898, 0.03787, 0.01898, 0.03787, 0.3268, 0.03789, 0.3397, 0.9621, 0.6603, 0.9621, 0.6603, 0.9621, 0.3397, 0.9621, 0.0, 1.0, 0.0, 0.505, 0.0, 0.505, 0.0, 1.0, 0.981, 0.9621, 0.981, 0.5046, 0.981, 0.5046, 0.981, 0.9621, 0.0, 0.0, 0.32, 0.0, 0.32, 0.0, 0.0, 0.0, 0.0, 0.505, 0.0, 0.4747, 0.0, 0.4747, 0.0, 0.505, 0.32, 0.0, 0.3333, 0.0, 0.3333, 0.0, 0.32, 0.0, 1.0, 0.4747, 1.0, 0.505, 1.0, 0.505, 1.0, 0.4747, 0.01898, 0.9621, 0.3268, 0.9621, 0.3268, 0.9621, 0.01898, 0.9621, 0.3268, 0.9621, 0.3268, 0.5046, 0.3268, 0.5046, 0.3268, 0.9621, 0.981, 0.4766, 0.981, 0.03793, 0.981, 0.03793, 0.981, 0.4766, 0.3333, 0.0, 0.6667, 0.0, 0.6667, 0.0, 0.3333, 0.0, 0.0, 0.4747, 0.0, 0.0, 0.0, 0.0, 0.0, 0.4747, 1.0, 0.0, 1.0, 0.4747, 1.0, 0.4747, 1.0, 0.0, 0.6776, 1.0, 0.6667, 1.0, 0.6667, 1.0, 0.6776, 1.0])
me_plane_001.materials.append(mat_wood)
me_plane_001.use_remesh_fix_poles = True
me_plane_001.use_remesh_preserve_attributes = False
me_plane_001.update()
me_plane_002 = bpy.data.meshes.new('Plane.002')
me_plane_002.from_pydata([(-4.266, -1.567, 0.1616), (1.015, -1.562, 0.1616), (-4.266, 0.9764, 0.1616), (1.015, 0.9764, 0.1616)], [], [(0, 1, 3, 2)])
_uv = me_plane_002.uv_layers.new(name='UVMap')
_uv.uv.foreach_set('vector', [0.0, 0.0, 1.0, 0.0, 1.0, 1.0, 0.0, 1.0])
me_plane_002.materials.append(mat_glow_glass)
me_plane_002.use_remesh_fix_poles = True
me_plane_002.use_remesh_preserve_attributes = False
me_plane_002.update()
me_plane_007 = bpy.data.meshes.new('Plane.007')
me_plane_007.from_pydata([(-4.266, -1.567, 0.1616), (1.015, -1.562, 0.1616), (-4.266, 0.9764, 0.1616), (1.015, 0.9764, 0.1616)], [], [(0, 1, 3, 2)])
_uv = me_plane_007.uv_layers.new(name='UVMap')
_uv.uv.foreach_set('vector', [0.0, 0.0, 1.0, 0.0, 1.0, 1.0, 0.0, 1.0])
me_plane_007.materials.append(mat_glow_glass)
me_plane_007.use_remesh_fix_poles = True
me_plane_007.use_remesh_preserve_attributes = False
me_plane_007.update()
me_plane_008 = bpy.data.meshes.new('Plane.008')
me_plane_008.from_pydata([(-4.266, -1.55, 0.1493), (1.015, -1.545, 0.1493), (-4.266, 0.9931, 0.1493), (1.015, 0.9931, 0.1493)], [], [(0, 1, 3, 2)])
_uv = me_plane_008.uv_layers.new(name='UVMap')
_uv.uv.foreach_set('vector', [0.0, 0.0, 1.0, 0.0, 1.0, 1.0, 0.0, 1.0])
me_plane_008.materials.append(mat_glow_glass)
me_plane_008.use_remesh_fix_poles = True
me_plane_008.use_remesh_preserve_attributes = False
me_plane_008.update()
me_plane_009 = bpy.data.meshes.new('Plane.009')
me_plane_009.from_pydata([(-1.012, 1.723, -0.02718), (4.477, 1.729, -0.02718), (-1.012, 4.475, -0.02718), (4.477, 4.475, -0.02718), (-0.9074, 4.371, -0.02718), (-0.9074, 1.828, -0.02718), (4.373, 1.833, -0.02718), (4.373, 4.371, -0.02718), (0.8527, 1.829, -0.02718), (2.613, 1.831, -0.02718), (2.613, 4.371, -0.02718), (0.8527, 4.371, -0.02718), (0.818, 1.725, -0.02718), (2.648, 1.727, -0.02718), (2.648, 4.475, -0.02718), (0.818, 4.475, -0.02718), (0.782, 4.371, -0.02718), (0.7445, 4.475, -0.02718), (0.782, 1.829, -0.02718), (0.7445, 1.725, -0.02718), (2.671, 1.831, -0.02718), (2.708, 1.727, -0.02718), (2.671, 4.371, -0.02718), (2.708, 4.475, -0.02718), (-0.9074, 3.112, -0.02718), (4.373, 3.114, -0.02718), (-1.012, 3.113, -0.02718), (4.477, 3.116, -0.02718), (0.8527, 3.113, -0.02718), (2.613, 3.114, -0.02718), (0.782, 3.113, -0.02718), (2.671, 3.114, -0.02718), (-0.9074, 3.035, -0.02718), (-1.012, 3.03, -0.02718), (4.373, 3.038, -0.02718), (4.477, 3.033, -0.02718), (0.8527, 3.036, -0.02718), (2.613, 3.037, -0.02718), (0.782, 3.036, -0.02718), (2.671, 3.037, -0.02718), (-0.9074, 3.035, 0.05723), (-0.9074, 1.828, 0.05723), (2.671, 1.831, 0.05723), (4.373, 1.833, 0.05723), (4.373, 3.114, 0.05723), (4.373, 4.371, 0.05723), (0.782, 4.371, 0.05723), (-0.9074, 4.371, 0.05723), (-1.012, 3.03, 0.05723), (-1.012, 1.723, 0.05723), (2.708, 1.727, 0.05723), (4.477, 1.729, 0.05723), (4.477, 3.116, 0.05723), (4.477, 4.475, 0.05723), (0.7445, 4.475, 0.05723), (-1.012, 4.475, 0.05723), (0.782, 1.829, 0.05723), (0.8527, 1.829, 0.05723), (2.613, 1.831, 0.05723), (2.671, 4.371, 0.05723), (2.613, 4.371, 0.05723), (0.8527, 4.371, 0.05723), (0.7445, 1.725, 0.05723), (0.818, 1.725, 0.05723), (2.648, 1.727, 0.05723), (2.708, 4.475, 0.05723), (2.648, 4.475, 0.05723), (0.818, 4.475, 0.05723), (0.8527, 3.113, 0.05723), (2.613, 3.114, 0.05723), (0.782, 3.113, 0.05723), (2.671, 3.114, 0.05723), (-0.9074, 3.112, 0.05723), (4.373, 3.038, 0.05723), (-1.012, 3.113, 0.05723), (4.477, 3.033, 0.05723), (0.8527, 3.036, 0.05723), (2.613, 3.037, 0.05723), (0.782, 3.036, 0.05723), (2.671, 3.037, 0.05723)], [], [(46, 61, 67, 54), (24, 26, 2, 4), (18, 19, 0, 5), (34, 35, 1, 6), (22, 23, 3, 7), (16, 17, 15, 11), (11, 15, 14, 10), (20, 21, 13, 9), (9, 13, 12, 8), (30, 16, 11, 28), (59, 45, 53, 65), (73, 43, 51, 75), (4, 2, 17, 16), (8, 12, 19, 18), (6, 1, 21, 20), (10, 14, 23, 22), (29, 10, 22, 31), (37, 29, 31, 39), (32, 24, 30, 38), (36, 28, 29, 37), (38, 30, 28, 36), (7, 3, 27, 25), (32, 33, 26, 24), (39, 31, 25, 34), (61, 60, 66, 67), (5, 0, 33, 32), (18, 38, 36, 8), (56, 41, 49, 62), (72, 47, 55, 74), (9, 37, 39, 20), (25, 27, 35, 34), (42, 58, 64, 50), (58, 57, 63, 64), (70, 68, 61, 46), (47, 46, 54, 55), (57, 56, 62, 63), (43, 42, 50, 51), (60, 59, 65, 66), (69, 71, 59, 60), (77, 79, 71, 69), (40, 78, 70, 72), (76, 77, 69, 68), (78, 76, 68, 70), (45, 44, 52, 53), (40, 72, 74, 48), (79, 73, 44, 71), (41, 40, 48, 49), (56, 57, 76, 78), (58, 42, 79, 77), (44, 73, 75, 52), (21, 1, 51, 50), (8, 36, 76, 57), (14, 15, 67, 66), (27, 3, 53, 52), (37, 9, 58, 77), (17, 2, 55, 54), (13, 21, 50, 64), (38, 18, 56, 78), (22, 7, 45, 59), (20, 39, 79, 42), (30, 24, 72, 70), (3, 23, 65, 53), (39, 34, 73, 79), (29, 28, 68, 69), (28, 11, 61, 68), (10, 29, 69, 60), (31, 22, 59, 71), (36, 37, 77, 76), (9, 8, 57, 58), (24, 4, 47, 72), (32, 38, 78, 40), (5, 32, 40, 41), (15, 17, 54, 67), (25, 31, 71, 44), (6, 20, 42, 43), (18, 5, 41, 56), (11, 10, 60, 61), (2, 26, 74, 55), (7, 25, 44, 45), (0, 19, 62, 49), (26, 33, 48, 74), (19, 12, 63, 62), (35, 27, 52, 75), (4, 16, 46, 47), (16, 30, 70, 46), (34, 6, 43, 73), (12, 13, 64, 63), (33, 0, 49, 48), (1, 35, 75, 51), (23, 14, 66, 65)])
_uv = me_plane_009.uv_layers.new(name='UVMap')
_uv.uv.foreach_set('vector', [0.3268, 0.9621, 0.3397, 0.9621, 0.3333, 1.0, 0.32, 1.0, 0.01898, 0.5046, 0.0, 0.505, 0.0, 1.0, 0.01898, 0.9621, 0.3268, 0.03789, 0.32, 0.0, 0.0, 0.0, 0.01898, 0.03787, 0.981, 0.4766, 1.0, 0.4747, 1.0, 0.0, 0.981, 0.03793, 0.6709, 0.9621, 0.6776, 1.0, 1.0, 1.0, 0.981, 0.9621, 0.3268, 0.9621, 0.32, 1.0, 0.3333, 1.0, 0.3397, 0.9621, 0.3397, 0.9621, 0.3333, 1.0, 0.6667, 1.0, 0.6603, 0.9621, 0.6709, 0.03791, 0.6776, 0.0, 0.6667, 0.0, 0.6603, 0.03791, 0.6603, 0.03791, 0.6667, 0.0, 0.3333, 0.0, 0.3397, 0.03789, 0.3268, 0.5046, 0.3268, 0.9621, 0.3397, 0.9621, 0.3397, 0.5046, 0.6709, 0.9621, 0.981, 0.9621, 1.0, 1.0, 0.6776, 1.0, 0.981, 0.4766, 0.981, 0.03793, 1.0, 0.0, 1.0, 0.4747, 0.01898, 0.9621, 0.0, 1.0, 0.32, 1.0, 0.3268, 0.9621, 0.3397, 0.03789, 0.3333, 0.0, 0.32, 0.0, 0.3268, 0.03789, 0.981, 0.03793, 1.0, 0.0, 0.6776, 0.0, 0.6709, 0.03791, 0.6603, 0.9621, 0.6667, 1.0, 0.6776, 1.0, 0.6709, 0.9621, 0.6603, 0.5046, 0.6603, 0.9621, 0.6709, 0.9621, 0.6709, 0.5046, 0.6603, 0.4766, 0.6603, 0.5046, 0.6709, 0.5046, 0.6709, 0.4766, 0.01898, 0.4766, 0.01898, 0.5046, 0.3268, 0.5046, 0.3268, 0.4766, 0.3397, 0.4766, 0.3397, 0.5046, 0.6603, 0.5046, 0.6603, 0.4766, 0.3268, 0.4766, 0.3268, 0.5046, 0.3397, 0.5046, 0.3397, 0.4766, 0.981, 0.9621, 1.0, 1.0, 1.0, 0.505, 0.981, 0.5046, 0.01898, 0.4766, 0.0, 0.4747, 0.0, 0.505, 0.01898, 0.5046, 0.6709, 0.4766, 0.6709, 0.5046, 0.981, 0.5046, 0.981, 0.4766, 0.3397, 0.9621, 0.6603, 0.9621, 0.6667, 1.0, 0.3333, 1.0, 0.01898, 0.03787, 0.0, 0.0, 0.0, 0.4747, 0.01898, 0.4766, 0.3268, 0.03789, 0.3268, 0.4766, 0.3397, 0.4766, 0.3397, 0.03789, 0.3268, 0.03789, 0.01898, 0.03787, 0.0, 0.0, 0.32, 0.0, 0.01898, 0.5046, 0.01898, 0.9621, 0.0, 1.0, 0.0, 0.505, 0.6603, 0.03791, 0.6603, 0.4766, 0.6709, 0.4766, 0.6709, 0.03791, 0.981, 0.5046, 1.0, 0.505, 1.0, 0.4747, 0.981, 0.4766, 0.6709, 0.03791, 0.6603, 0.03791, 0.6667, 0.0, 0.6776, 0.0, 0.6603, 0.03791, 0.3397, 0.03789, 0.3333, 0.0, 0.6667, 0.0, 0.3268, 0.5046, 0.3397, 0.5046, 0.3397, 0.9621, 0.3268, 0.9621, 0.01898, 0.9621, 0.3268, 0.9621, 0.32, 1.0, 0.0, 1.0, 0.3397, 0.03789, 0.3268, 0.03789, 0.32, 0.0, 0.3333, 0.0, 0.981, 0.03793, 0.6709, 0.03791, 0.6776, 0.0, 1.0, 0.0, 0.6603, 0.9621, 0.6709, 0.9621, 0.6776, 1.0, 0.6667, 1.0, 0.6603, 0.5046, 0.6709, 0.5046, 0.6709, 0.9621, 0.6603, 0.9621, 0.6603, 0.4766, 0.6709, 0.4766, 0.6709, 0.5046, 0.6603, 0.5046, 0.01898, 0.4766, 0.3268, 0.4766, 0.3268, 0.5046, 0.01898, 0.5046, 0.3397, 0.4766, 0.6603, 0.4766, 0.6603, 0.5046, 0.3397, 0.5046, 0.3268, 0.4766, 0.3397, 0.4766, 0.3397, 0.5046, 0.3268, 0.5046, 0.981, 0.9621, 0.981, 0.5046, 1.0, 0.505, 1.0, 1.0, 0.01898, 0.4766, 0.01898, 0.5046, 0.0, 0.505, 0.0, 0.4747, 0.6709, 0.4766, 0.981, 0.4766, 0.981, 0.5046, 0.6709, 0.5046, 0.01898, 0.03787, 0.01898, 0.4766, 0.0, 0.4747, 0.0, 0.0, 0.3268, 0.03789, 0.3397, 0.03789, 0.3397, 0.4766, 0.3268, 0.4766, 0.6603, 0.03791, 0.6709, 0.03791, 0.6709, 0.4766, 0.6603, 0.4766, 0.981, 0.5046, 0.981, 0.4766, 1.0, 0.4747, 1.0, 0.505, 0.6776, 0.0, 1.0, 0.0, 1.0, 0.0, 0.6776, 0.0, 0.3397, 0.03789, 0.3397, 0.4766, 0.3397, 0.4766, 0.3397, 0.03789, 0.6667, 1.0, 0.3333, 1.0, 0.3333, 1.0, 0.6667, 1.0, 1.0, 0.505, 1.0, 1.0, 1.0, 1.0, 1.0, 0.505, 0.6603, 0.4766, 0.6603, 0.03791, 0.6603, 0.03791, 0.6603, 0.4766, 0.32, 1.0, 0.0, 1.0, 0.0, 1.0, 0.32, 1.0, 0.6667, 0.0, 0.6776, 0.0, 0.6776, 0.0, 0.6667, 0.0, 0.3268, 0.4766, 0.3268, 0.03789, 0.3268, 0.03789, 0.3268, 0.4766, 0.6709, 0.9621, 0.981, 0.9621, 0.981, 0.9621, 0.6709, 0.9621, 0.6709, 0.03791, 0.6709, 0.4766, 0.6709, 0.4766, 0.6709, 0.03791, 0.3268, 0.5046, 0.01898, 0.5046, 0.01898, 0.5046, 0.3268, 0.5046, 1.0, 1.0, 0.6776, 1.0, 0.6776, 1.0, 1.0, 1.0, 0.6709, 0.4766, 0.981, 0.4766, 0.981, 0.4766, 0.6709, 0.4766, 0.6603, 0.5046, 0.3397, 0.5046, 0.3397, 0.5046, 0.6603, 0.5046, 0.3397, 0.5046, 0.3397, 0.9621, 0.3397, 0.9621, 0.3397, 0.5046, 0.6603, 0.9621, 0.6603, 0.5046, 0.6603, 0.5046, 0.6603, 0.9621, 0.6709, 0.5046, 0.6709, 0.9621, 0.6709, 0.9621, 0.6709, 0.5046, 0.3397, 0.4766, 0.6603, 0.4766, 0.6603, 0.4766, 0.3397, 0.4766, 0.6603, 0.03791, 0.3397, 0.03789, 0.3397, 0.03789, 0.6603, 0.03791, 0.01898, 0.5046, 0.01898, 0.9621, 0.01898, 0.9621, 0.01898, 0.5046, 0.01898, 0.4766, 0.3268, 0.4766, 0.3268, 0.4766, 0.01898, 0.4766, 0.01898, 0.03787, 0.01898, 0.4766, 0.01898, 0.4766, 0.01898, 0.03787, 0.3333, 1.0, 0.32, 1.0, 0.32, 1.0, 0.3333, 1.0, 0.981, 0.5046, 0.6709, 0.5046, 0.6709, 0.5046, 0.981, 0.5046, 0.981, 0.03793, 0.6709, 0.03791, 0.6709, 0.03791, 0.981, 0.03793, 0.3268, 0.03789, 0.01898, 0.03787, 0.01898, 0.03787, 0.3268, 0.03789, 0.3397, 0.9621, 0.6603, 0.9621, 0.6603, 0.9621, 0.3397, 0.9621, 0.0, 1.0, 0.0, 0.505, 0.0, 0.505, 0.0, 1.0, 0.981, 0.9621, 0.981, 0.5046, 0.981, 0.5046, 0.981, 0.9621, 0.0, 0.0, 0.32, 0.0, 0.32, 0.0, 0.0, 0.0, 0.0, 0.505, 0.0, 0.4747, 0.0, 0.4747, 0.0, 0.505, 0.32, 0.0, 0.3333, 0.0, 0.3333, 0.0, 0.32, 0.0, 1.0, 0.4747, 1.0, 0.505, 1.0, 0.505, 1.0, 0.4747, 0.01898, 0.9621, 0.3268, 0.9621, 0.3268, 0.9621, 0.01898, 0.9621, 0.3268, 0.9621, 0.3268, 0.5046, 0.3268, 0.5046, 0.3268, 0.9621, 0.981, 0.4766, 0.981, 0.03793, 0.981, 0.03793, 0.981, 0.4766, 0.3333, 0.0, 0.6667, 0.0, 0.6667, 0.0, 0.3333, 0.0, 0.0, 0.4747, 0.0, 0.0, 0.0, 0.0, 0.0, 0.4747, 1.0, 0.0, 1.0, 0.4747, 1.0, 0.4747, 1.0, 0.0, 0.6776, 1.0, 0.6667, 1.0, 0.6667, 1.0, 0.6776, 1.0])
me_plane_009.materials.append(mat_wood)
me_plane_009.use_remesh_fix_poles = True
me_plane_009.use_remesh_preserve_attributes = False
me_plane_009.update()
me_material_preview_mesh = bpy.data.meshes.new('Material_Preview_Mesh')
me_material_preview_mesh.from_pydata([], [], [])
me_material_preview_mesh.use_remesh_fix_poles = True
me_material_preview_mesh.use_remesh_preserve_attributes = False
me_material_preview_mesh.update()

# ---- objects
ob_light = bpy.data.objects.new('Light', light_light)
ob_camera = bpy.data.objects.new('Camera', cam_camera)
ob_plane = bpy.data.objects.new('Plane', me_plane)
ob_plane_001 = bpy.data.objects.new('Plane.001', me_plane_001)
ob_plane_002 = bpy.data.objects.new('Plane.002', me_plane_002)
ob_plane_003 = bpy.data.objects.new('Plane.003', me_plane_007)
ob_plane_004 = bpy.data.objects.new('Plane.004', me_plane_008)
ob_plane_005 = bpy.data.objects.new('Plane.005', me_plane_009)
ob_material_preview_dummy = bpy.data.objects.new('Material_Preview_Dummy', me_material_preview_mesh)

# ---- transforms, parenting, visibility, modifiers, constraints
ob_light.location = (4.076, 1.005, 5.904)
ob_light.rotation_euler = (0.6503, 0.05522, 1.866)
ob_light.lock_rotations_4d = False
ob_light.empty_display_type = 'ARROWS'
ob_light.color = (0.0, 0.0, 0.0, 0.0)
ob_light.lineart.crease_threshold = 0.0
ob_camera.location = (7.359, -6.926, 4.958)
ob_camera.rotation_euler = (1.109, 0.0, 0.8149)
ob_camera.lock_rotations_4d = False
ob_camera.empty_display_type = 'ARROWS'
ob_camera.color = (0.0, 0.0, 0.0, 0.0)
ob_camera.display_type = 'WIRE'
ob_camera.lineart.crease_threshold = 0.0
ob_plane.location = (0.02334, -0.02041, 0.06821)
ob_plane.scale = (3.029, 3.029, 3.029)
ob_plane_001.location = (-1.709, -1.751, 0.09539)
ob_plane_002.location = (1.649, 1.643, -0.08105)
ob_plane_003.location = (1.649, 1.643, -0.08105)
ob_plane_004.location = (1.649, -1.115, -0.06961)
ob_plane_005.location = (-1.709, -4.493, 0.09539)
ob_material_preview_dummy.location = (0.0, 0.0, 0.0)
ob_material_preview_dummy.hide_select = True
ob_material_preview_dummy.hide_render = True

# ---- collection membership
col_collection.objects.link(ob_light)
col_collection.objects.link(ob_camera)
col_collection.objects.link(ob_plane)
col_collection.objects.link(ob_plane_001)
col_collection.objects.link(ob_plane_002)
col_collection.objects.link(ob_plane_003)
col_collection.objects.link(ob_plane_004)
col_collection.objects.link(ob_plane_005)
col_collection.objects.link(ob_material_preview_dummy)

# ---- scene / render settings (as saved in the file)
scene.camera = ob_camera
scene.frame_start = 1; scene.frame_end = 250; scene.frame_set(1)
scene.render.engine = 'BLENDER_EEVEE_NEXT'
scene.cycles.use_denoising = False
scene.cycles.samples = 128
scene.cycles.sampling_pattern = 'TABULATED_SOBOL'
scene.cycles.use_adaptive_sampling = False
scene.cycles.use_light_tree = False
scene.view_settings.view_transform = 'Filmic'
bpy.context.view_layer.update()
